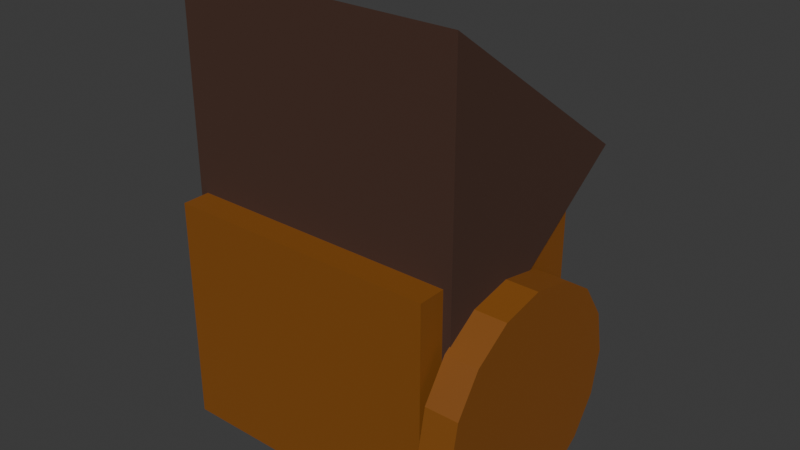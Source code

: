 # Source: molino_shamba.blend  (saved by Blender 4.5.92; exported with 4.5.12 LTS)
import bpy
from mathutils import Matrix  # noqa: F401  (used for matrix-valued properties, if any)

bpy.ops.wm.read_factory_settings(use_empty=True)
scene = bpy.context.scene
scene.name = 'Scene'

# ---- collections
col_collection = bpy.data.collections.new('Collection'); scene.collection.children.link(col_collection)

# ---- materials (node trees are filled in below, after node groups)
mat_mat_madera_tablas = bpy.data.materials.new('Mat_Madera_Tablas')
mat_mat_arbol_corteza = bpy.data.materials.new('Mat_Arbol_Corteza')

# ---- material node trees
mat_mat_madera_tablas.use_nodes = True; mat_mat_madera_tablas.node_tree.nodes.clear()
_N = mat_mat_madera_tablas.node_tree.nodes; _L = mat_mat_madera_tablas.node_tree.links
n0 = _N.new('ShaderNodeBsdfPrincipled'); n0.name = 'Principled BSDF'; n0.location = (-200, 100)
n0.inputs[0].default_value = (0.2346, 0.07421, 0.004391, 1.0)
n0.inputs[2].default_value = 0.7
n1 = _N.new('ShaderNodeOutputMaterial'); n1.name = 'Material Output'; n1.location = (200, 100)
_L.new(n0.outputs[0], n1.inputs[0])
n1.is_active_output = True
mat_mat_arbol_corteza.use_nodes = True; mat_mat_arbol_corteza.node_tree.nodes.clear()
_N = mat_mat_arbol_corteza.node_tree.nodes; _L = mat_mat_arbol_corteza.node_tree.links
n0 = _N.new('ShaderNodeBsdfPrincipled'); n0.name = 'Principled BSDF'; n0.location = (-200, 100)
n0.inputs[0].default_value = (0.05951, 0.02416, 0.0137, 1.0)
n0.inputs[2].default_value = 0.9
n1 = _N.new('ShaderNodeOutputMaterial'); n1.name = 'Material Output'; n1.location = (200, 100)
_L.new(n0.outputs[0], n1.inputs[0])
n1.is_active_output = True

# ---- world
world_world = bpy.data.worlds.new('World'); scene.world = world_world
world_world.use_nodes = True; world_world.node_tree.nodes.clear()
_N = world_world.node_tree.nodes; _L = world_world.node_tree.links
n0 = _N.new('ShaderNodeOutputWorld'); n0.name = 'World Output'; n0.location = (200, 100)
n1 = _N.new('ShaderNodeBackground'); n1.name = 'Background'; n1.location = (-200, 100)
n1.inputs[0].default_value = (0.05088, 0.05088, 0.05088, 1.0)
_L.new(n1.outputs[0], n0.inputs[0])
n0.is_active_output = True
world_world.color = (0.05088, 0.05088, 0.05088)
world_world.sun_shadow_jitter_overblur = 0.0

# ---- meshes
me_cube = bpy.data.meshes.new('Cube')
me_cube.from_pydata([(-1.1, -1.1, -1.1), (-1.1, -1.1, 1.1), (-1.1, 1.1, -1.1), (-1.1, 1.1, 1.1), (1.1, -1.1, -1.1), (1.1, -1.1, 1.1), (1.1, 1.1, -1.1), (1.1, 1.1, 1.1)], [], [(0, 1, 3, 2), (2, 3, 7, 6), (6, 7, 5, 4), (4, 5, 1, 0), (2, 6, 4, 0), (7, 3, 1, 5)])
_uv = me_cube.uv_layers.new(name='UVMap')
_uv.uv.foreach_set('vector', [0.375, 0.0, 0.625, 0.0, 0.625, 0.25, 0.375, 0.25, 0.375, 0.25, 0.625, 0.25, 0.625, 0.5, 0.375, 0.5, 0.375, 0.5, 0.625, 0.5, 0.625, 0.75, 0.375, 0.75, 0.375, 0.75, 0.625, 0.75, 0.625, 1.0, 0.375, 1.0, 0.125, 0.5, 0.375, 0.5, 0.375, 0.75, 0.125, 0.75, 0.625, 0.5, 0.875, 0.5, 0.875, 0.75, 0.625, 0.75])
me_cube.materials.append(mat_mat_madera_tablas)
me_cube.update()
me_cylinder = bpy.data.meshes.new('Cylinder')
me_cylinder.from_pydata([(0.0, 1.6, -1.4), (0.0, 1.6, 1.4), (1.386, -0.8, -1.4), (1.386, -0.8, 1.4), (-1.386, -0.8, -1.4), (-1.386, -0.8, 1.4)], [], [(0, 1, 3, 2), (2, 3, 5, 4), (3, 1, 5), (4, 5, 1, 0), (0, 2, 4)])
_uv = me_cylinder.uv_layers.new(name='UVMap')
_uv.uv.foreach_set('vector', [1.0, 0.5, 1.0, 1.0, 0.6667, 1.0, 0.6667, 0.5, 0.6667, 0.5, 0.6667, 1.0, 0.3333, 1.0, 0.3333, 0.5, 0.4578, 0.13, 0.25, 0.49, 0.04215, 0.13, 0.3333, 0.5, 0.3333, 1.0, -5.96e-08, 1.0, -5.96e-08, 0.5, 0.75, 0.49, 0.9578, 0.13, 0.5422, 0.13])
me_cylinder.materials.append(mat_mat_arbol_corteza)
me_cylinder.update()
me_cylinder_001 = bpy.data.meshes.new('Cylinder.001')
me_cylinder_001.from_pydata([(0.0, 1.1, -0.16), (0.0, 1.1, 0.16), (0.421, 1.016, -0.16), (0.421, 1.016, 0.16), (0.7778, 0.7778, -0.16), (0.7778, 0.7778, 0.16), (1.016, 0.421, -0.16), (1.016, 0.421, 0.16), (1.1, 0.0, -0.16), (1.1, 0.0, 0.16), (1.016, -0.421, -0.16), (1.016, -0.421, 0.16), (0.7778, -0.7778, -0.16), (0.7778, -0.7778, 0.16), (0.421, -1.016, -0.16), (0.421, -1.016, 0.16), (0.0, -1.1, -0.16), (0.0, -1.1, 0.16), (-0.421, -1.016, -0.16), (-0.421, -1.016, 0.16), (-0.7778, -0.7778, -0.16), (-0.7778, -0.7778, 0.16), (-1.016, -0.421, -0.16), (-1.016, -0.421, 0.16), (-1.1, 0.0, -0.16), (-1.1, 0.0, 0.16), (-1.016, 0.421, -0.16), (-1.016, 0.421, 0.16), (-0.7778, 0.7778, -0.16), (-0.7778, 0.7778, 0.16), (-0.421, 1.016, -0.16), (-0.421, 1.016, 0.16)], [], [(0, 1, 3, 2), (2, 3, 5, 4), (4, 5, 7, 6), (6, 7, 9, 8), (8, 9, 11, 10), (10, 11, 13, 12), (12, 13, 15, 14), (14, 15, 17, 16), (16, 17, 19, 18), (18, 19, 21, 20), (20, 21, 23, 22), (22, 23, 25, 24), (24, 25, 27, 26), (26, 27, 29, 28), (3, 1, 31, 29, 27, 25, 23, 21, 19, 17, 15, 13, 11, 9, 7, 5), (28, 29, 31, 30), (30, 31, 1, 0), (0, 2, 4, 6, 8, 10, 12, 14, 16, 18, 20, 22, 24, 26, 28, 30)])
_uv = me_cylinder_001.uv_layers.new(name='UVMap')
_uv.uv.foreach_set('vector', [1.0, 0.5, 1.0, 1.0, 0.9375, 1.0, 0.9375, 0.5, 0.9375, 0.5, 0.9375, 1.0, 0.875, 1.0, 0.875, 0.5, 0.875, 0.5, 0.875, 1.0, 0.8125, 1.0, 0.8125, 0.5, 0.8125, 0.5, 0.8125, 1.0, 0.75, 1.0, 0.75, 0.5, 0.75, 0.5, 0.75, 1.0, 0.6875, 1.0, 0.6875, 0.5, 0.6875, 0.5, 0.6875, 1.0, 0.625, 1.0, 0.625, 0.5, 0.625, 0.5, 0.625, 1.0, 0.5625, 1.0, 0.5625, 0.5, 0.5625, 0.5, 0.5625, 1.0, 0.5, 1.0, 0.5, 0.5, 0.5, 0.5, 0.5, 1.0, 0.4375, 1.0, 0.4375, 0.5, 0.4375, 0.5, 0.4375, 1.0, 0.375, 1.0, 0.375, 0.5, 0.375, 0.5, 0.375, 1.0, 0.3125, 1.0, 0.3125, 0.5, 0.3125, 0.5, 0.3125, 1.0, 0.25, 1.0, 0.25, 0.5, 0.25, 0.5, 0.25, 1.0, 0.1875, 1.0, 0.1875, 0.5, 0.1875, 0.5, 0.1875, 1.0, 0.125, 1.0, 0.125, 0.5, 0.3418, 0.4717, 0.25, 0.49, 0.1582, 0.4717, 0.08029, 0.4197, 0.02827, 0.3418, 0.01, 0.25, 0.02827, 0.1582, 0.08029, 0.08029, 0.1582, 0.02827, 0.25, 0.01, 0.3418, 0.02827, 0.4197, 0.08029, 0.4717, 0.1582, 0.49, 0.25, 0.4717, 0.3418, 0.4197, 0.4197, 0.125, 0.5, 0.125, 1.0, 0.0625, 1.0, 0.0625, 0.5, 0.0625, 0.5, 0.0625, 1.0, 0.0, 1.0, 0.0, 0.5, 0.75, 0.49, 0.8418, 0.4717, 0.9197, 0.4197, 0.9717, 0.3418, 0.99, 0.25, 0.9717, 0.1582, 0.9197, 0.08029, 0.8418, 0.02827, 0.75, 0.01, 0.6582, 0.02827, 0.5803, 0.08029, 0.5283, 0.1582, 0.51, 0.25, 0.5283, 0.3418, 0.5803, 0.4197, 0.6582, 0.4717])
me_cylinder_001.materials.append(mat_mat_madera_tablas)
me_cylinder_001.update()

# ---- objects
ob_cube = bpy.data.objects.new('Cube', me_cube)
ob_cylinder = bpy.data.objects.new('Cylinder', me_cylinder)
ob_cylinder_001 = bpy.data.objects.new('Cylinder.001', me_cylinder_001)

# ---- transforms, parenting, visibility, modifiers, constraints
ob_cube.location = (0.0, 0.0, 1.1)
ob_cube.scale = (1.2, 0.9, 1.0)
ob_cylinder.location = (0.0, 0.0, 2.7)
ob_cylinder.rotation_euler = (0.0, 1.571, 0.0)
ob_cylinder.scale = (1.1, 0.9, 1.0)
ob_cylinder_001.location = (1.55, 0.0, 0.9)
ob_cylinder_001.rotation_euler = (0.0, 1.571, 0.0)

# ---- collection membership
col_collection.objects.link(ob_cube)
col_collection.objects.link(ob_cylinder)
col_collection.objects.link(ob_cylinder_001)

# ---- scene / render settings (as saved in the file)
scene.frame_start = 1; scene.frame_end = 250; scene.frame_set(1)
scene.render.engine = 'BLENDER_EEVEE_NEXT'
bpy.context.view_layer.update()

# ---- added for rendering (the .blend has no active camera and no usable light): camera, sun
cam_auto = bpy.data.cameras.new('AutoCamera')
cam_auto.lens = 50.0
cam_auto.sensor_width = 36.0
cam_auto.clip_end = 1000.0
ob_auto_camera = bpy.data.objects.new('AutoCamera', cam_auto)
scene.collection.objects.link(ob_auto_camera)
ob_auto_camera.location = (5.68296, -6.46355, 6.43447)
ob_auto_camera.rotation_euler = (1.09748, -7.21219e-08, 0.694738)
scene.camera = ob_auto_camera
light_auto_sun = bpy.data.lights.new('AutoSun', 'SUN')
light_auto_sun.energy = 3.0
light_auto_sun.angle = 0.0523599
ob_auto_sun = bpy.data.objects.new('AutoSun', light_auto_sun)
scene.collection.objects.link(ob_auto_sun)
ob_auto_sun.rotation_euler = (0.872665, 0.174533, 0.523599)
bpy.context.view_layer.update()
